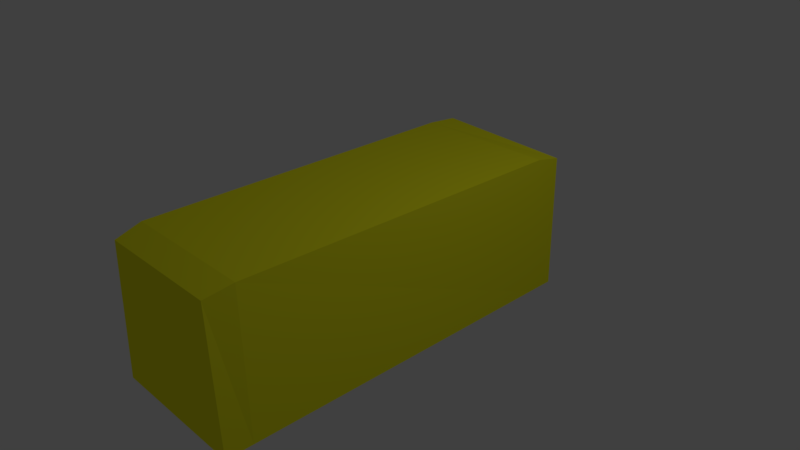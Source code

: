 # Source: butter.blend  (saved by Blender 2.80.75; exported with 4.5.12 LTS)
import bpy
from mathutils import Matrix  # noqa: F401  (used for matrix-valued properties, if any)

bpy.ops.wm.read_factory_settings(use_empty=True)
scene = bpy.context.scene
scene.name = 'Scene'

# ---- collections
col_collection_1 = bpy.data.collections.new('Collection 1'); scene.collection.children.link(col_collection_1)

# ---- materials (node trees are filled in below, after node groups)
mat_material = bpy.data.materials.new('Material')
mat_material.alpha_threshold = 0.0
mat_material.use_transparent_shadow = False
mat_material.diffuse_color = (1.0, 0.981, 0.01936, 1.0)
mat_material.roughness = 0.5
mat_material.line_color = (0.0, 0.0, 0.0, 1.0)

# ---- material node trees

# ---- world
world_world = bpy.data.worlds.new('World'); scene.world = world_world
world_world.color = (0.05088, 0.05088, 0.05088)
world_world.use_sun_shadow = False
world_world.sun_shadow_jitter_overblur = 0.0
world_world.cycles.sampling_method = 'MANUAL'

# ---- cameras
cam_camera = bpy.data.cameras.new('Camera')
cam_camera.clip_end = 100.0
cam_camera.lens = 35.0
cam_camera.sensor_width = 32.0
cam_camera.sensor_height = 18.0
cam_camera.ortho_scale = 7.314
cam_camera.dof.focus_distance = 0.0
cam_camera.dof.aperture_fstop = 128.0

# ---- lights
light_lamp = bpy.data.lights.new('Lamp', 'POINT')
light_lamp.transmission_factor = 0.0
light_lamp.cutoff_distance = 30.0
light_lamp.energy = 100.0
light_lamp.shadow_buffer_clip_start = 1.001
light_lamp.shadow_soft_size = 0.1
light_lamp.shadow_maximum_resolution = 0.006
light_lamp.use_absolute_resolution = True

# ---- meshes
me_cube = bpy.data.meshes.new('Cube')
me_cube.from_pydata([(1.0, 1.0, -1.0), (1.0, -4.473, -1.0), (-1.0, -4.473, -1.0), (-1.0, 1.0, -1.0), (0.9691, 1.0, 0.9026), (0.8805, -4.473, 0.914), (-0.8805, -4.473, 0.914), (-0.9691, 1.0, 0.9738), (1.0, -4.107, -1.0), (-1.0, -4.107, -1.0), (0.9382, -4.107, 1.0), (-0.9383, -4.107, 1.0), (-1.0, 0.582, -1.0), (-0.9949, 0.582, 1.0), (1.0, 0.582, -1.0), (0.9949, 0.582, 1.0)], [], [(8, 1, 2, 9), (10, 11, 6, 5), (8, 10, 5, 1), (1, 5, 6, 2), (12, 13, 7, 3), (4, 0, 3, 7), (2, 6, 11, 9), (14, 15, 10, 8), (15, 13, 11, 10), (14, 8, 9, 12), (0, 14, 12, 3), (4, 7, 13, 15), (0, 4, 15, 14), (9, 11, 13, 12)])
me_cube.materials.append(mat_material)
me_cube.use_remesh_preserve_volume = False
me_cube.use_remesh_preserve_attributes = False
me_cube.use_mirror_vertex_groups = False
me_cube.update()

# ---- objects
ob_cube = bpy.data.objects.new('Cube', me_cube)
ob_lamp = bpy.data.objects.new('Lamp', light_lamp)
ob_camera = bpy.data.objects.new('Camera', cam_camera)

# ---- transforms, parenting, visibility, modifiers, constraints
ob_cube.location = (0.0, 1.537, 0.0)
ob_cube.lock_rotations_4d = False
ob_cube.empty_display_type = 'ARROWS'
ob_cube.lineart.crease_threshold = 0.0
ob_lamp.location = (4.076, 1.005, 5.904)
ob_lamp.rotation_euler = (0.6503, 0.05522, 1.866)
ob_lamp.lock_rotations_4d = False
ob_lamp.empty_display_type = 'ARROWS'
ob_lamp.color = (0.0, 0.0, 0.0, 0.0)
ob_lamp.lineart.crease_threshold = 0.0
ob_camera.location = (7.481, -6.508, 5.344)
ob_camera.rotation_euler = (1.109, 0.0, 0.8149)
ob_camera.lock_rotations_4d = False
ob_camera.empty_display_type = 'ARROWS'
ob_camera.color = (0.0, 0.0, 0.0, 0.0)
ob_camera.display_type = 'WIRE'
ob_camera.lineart.crease_threshold = 0.0

# ---- collection membership
col_collection_1.objects.link(ob_cube)
col_collection_1.objects.link(ob_lamp)
col_collection_1.objects.link(ob_camera)

# ---- scene / render settings (as saved in the file)
scene.camera = ob_camera
scene.frame_start = 1; scene.frame_end = 250; scene.frame_set(1)
scene.render.engine = 'BLENDER_EEVEE_NEXT'
scene.render.resolution_percentage = 50
scene.render.dither_intensity = 0.0
scene.cycles.use_denoising = False
scene.cycles.samples = 128
scene.cycles.sampling_pattern = 'TABULATED_SOBOL'
scene.cycles.use_adaptive_sampling = False
scene.cycles.use_light_tree = False
scene.cycles.blur_glossy = 0.0
scene.cycles.sample_clamp_indirect = 0.0
scene.view_settings.view_transform = 'Standard'
bpy.context.view_layer.update()
